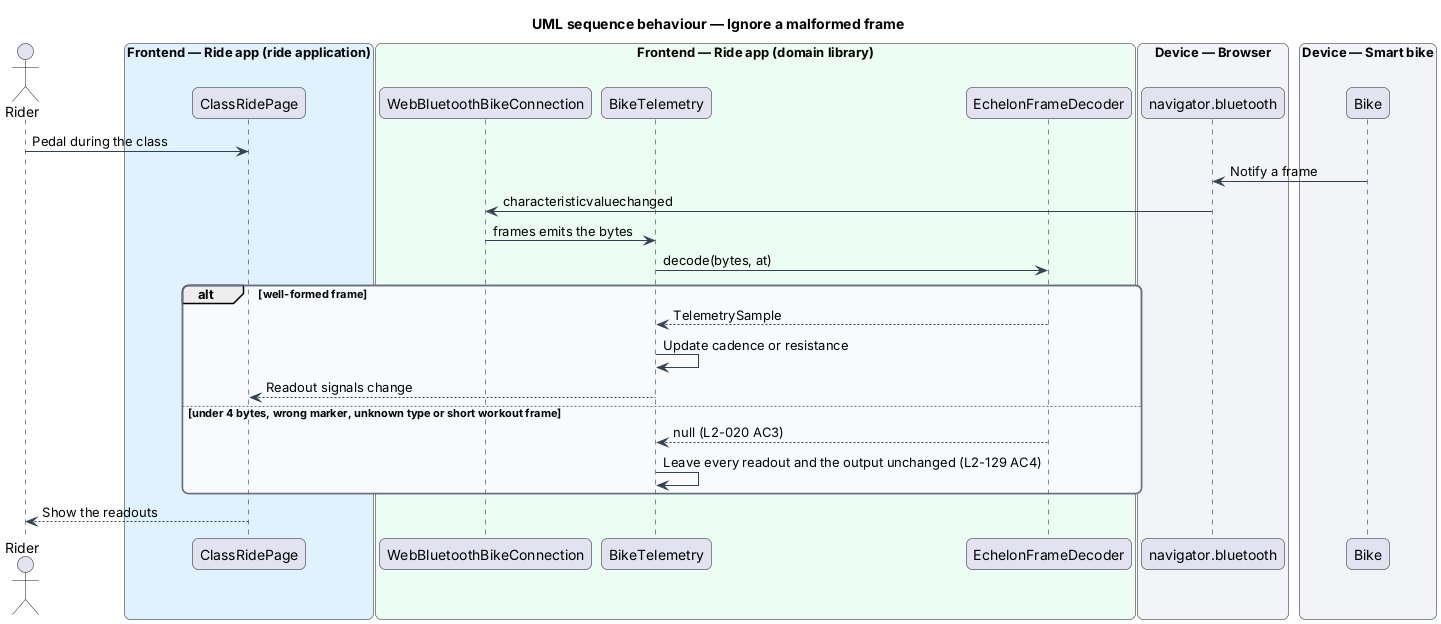

The diagram above was rendered by PlantUML. Its source (embedded in the PNG):
@startuml
title UML sequence behaviour — Ignore a malformed frame
skinparam backgroundColor #FFFFFF
skinparam shadowing false
skinparam roundcorner 12
skinparam defaultFontName Arial
skinparam ArrowColor #344054
skinparam rectangle {
  BorderColor #344054
  FontColor #101828
}
skinparam package {
  BorderColor #667085
  FontColor #101828
  BackgroundColor #F9FAFB
}
actor "Rider" as rider
box "Frontend — Ride app (ride application)" #E0F2FE
  participant "ClassRidePage" as page
end box
box "Frontend — Ride app (domain library)" #ECFDF3
  participant "WebBluetoothBikeConnection" as conn
  participant "BikeTelemetry" as telemetry
  participant "EchelonFrameDecoder" as decoder
end box
box "Device — Browser" #F2F4F7
  participant "navigator.bluetooth" as ble
end box
box "Device — Smart bike" #F2F4F7
  participant "Bike" as bike
end box
rider -> page : Pedal during the class
bike -> ble : Notify a frame
ble -> conn : characteristicvaluechanged
conn -> telemetry : frames emits the bytes
telemetry -> decoder : decode(bytes, at)
alt well-formed frame
  decoder --> telemetry : TelemetrySample
  telemetry -> telemetry : Update cadence or resistance
  telemetry --> page : Readout signals change
else under 4 bytes, wrong marker, unknown type or short workout frame
  decoder --> telemetry : null (L2-020 AC3)
  telemetry -> telemetry : Leave every readout and the output unchanged (L2-129 AC4)
end
page --> rider : Show the readouts
@enduml